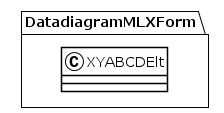

The diagram above was rendered by PlantUML. Its source (embedded in the PNG):
@startuml
!theme plain
package DatadiagramMLXForm {
class XYABCDElt {
}
}
@enduml